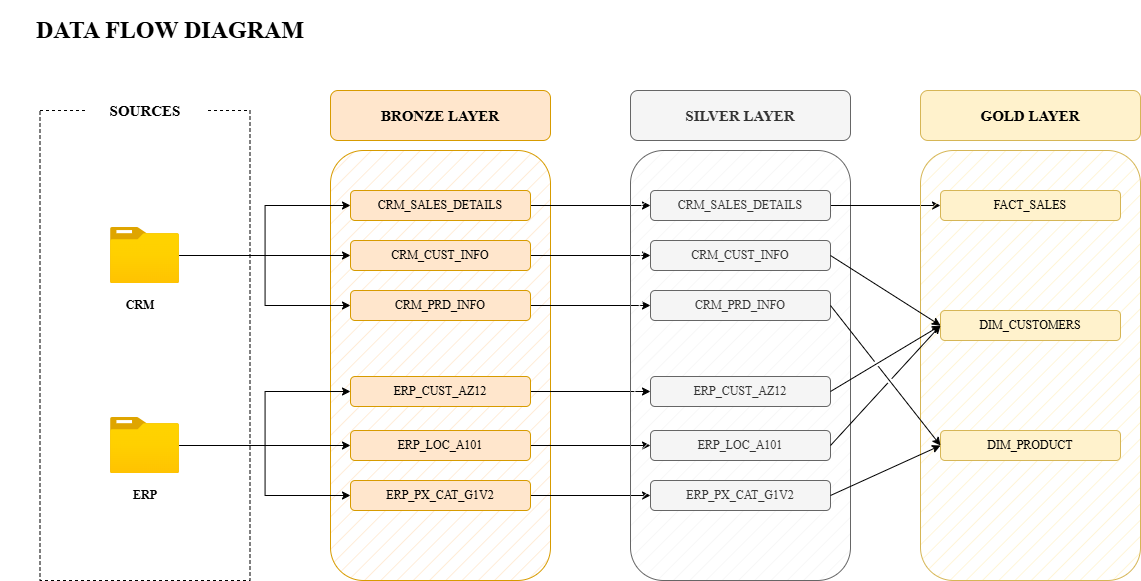

The diagram above was exported from draw.io. Its source (the exported page's mxGraphModel, read from the mxfile embedded in the PNG):
<mxGraphModel dx="1816" dy="1301" grid="1" gridSize="10" guides="1" tooltips="1" connect="1" arrows="1" fold="1" page="0" pageScale="1" pageWidth="850" pageHeight="1100" math="0" shadow="0">
  <root>
    <mxCell id="0" />
    <mxCell id="1" parent="0" />
    <mxCell id="cZMl8x84Fnole5_78au_-13" parent="1" style="rounded=1;whiteSpace=wrap;html=1;fillColor=#ffe6cc;strokeColor=#d79b00;fillStyle=hatch;fontFamily=Times New Roman;" value="" vertex="1">
      <mxGeometry height="430" width="220" x="90" y="10" as="geometry" />
    </mxCell>
    <mxCell id="cZMl8x84Fnole5_78au_-14" parent="1" style="rounded=0;whiteSpace=wrap;html=1;fillColor=none;dashed=1;fontFamily=Times New Roman;" value="" vertex="1">
      <mxGeometry height="470" width="210" x="-200.5" y="-30" as="geometry" />
    </mxCell>
    <mxCell id="cZMl8x84Fnole5_78au_-23" edge="1" parent="1" source="cZMl8x84Fnole5_78au_-1" style="edgeStyle=orthogonalEdgeStyle;rounded=0;orthogonalLoop=1;jettySize=auto;html=1;fontFamily=Times New Roman;" target="cZMl8x84Fnole5_78au_-11">
      <mxGeometry relative="1" as="geometry" />
    </mxCell>
    <mxCell id="cZMl8x84Fnole5_78au_-24" edge="1" parent="1" source="cZMl8x84Fnole5_78au_-1" style="edgeStyle=orthogonalEdgeStyle;rounded=0;orthogonalLoop=1;jettySize=auto;html=1;entryX=0;entryY=0.5;entryDx=0;entryDy=0;fontFamily=Times New Roman;" target="cZMl8x84Fnole5_78au_-10">
      <mxGeometry relative="1" as="geometry" />
    </mxCell>
    <mxCell id="cZMl8x84Fnole5_78au_-25" edge="1" parent="1" source="cZMl8x84Fnole5_78au_-1" style="edgeStyle=orthogonalEdgeStyle;rounded=0;orthogonalLoop=1;jettySize=auto;html=1;entryX=0;entryY=0.5;entryDx=0;entryDy=0;fontFamily=Times New Roman;" target="cZMl8x84Fnole5_78au_-12">
      <mxGeometry relative="1" as="geometry" />
    </mxCell>
    <mxCell id="cZMl8x84Fnole5_78au_-1" parent="1" style="image;aspect=fixed;html=1;points=[];align=center;fontSize=12;image=img/lib/azure2/general/Folder_Blank.svg;fontFamily=Times New Roman;" value="" vertex="1">
      <mxGeometry height="56.00000000000001" width="69" x="-130" y="277" as="geometry" />
    </mxCell>
    <mxCell id="cZMl8x84Fnole5_78au_-19" edge="1" parent="1" source="cZMl8x84Fnole5_78au_-2" style="edgeStyle=orthogonalEdgeStyle;rounded=0;orthogonalLoop=1;jettySize=auto;html=1;entryX=0;entryY=0.5;entryDx=0;entryDy=0;fontFamily=Times New Roman;" target="cZMl8x84Fnole5_78au_-8">
      <mxGeometry relative="1" as="geometry">
        <mxPoint x="70.00000000000011" y="110" as="targetPoint" />
      </mxGeometry>
    </mxCell>
    <mxCell id="cZMl8x84Fnole5_78au_-21" edge="1" parent="1" source="cZMl8x84Fnole5_78au_-2" style="edgeStyle=orthogonalEdgeStyle;rounded=0;orthogonalLoop=1;jettySize=auto;html=1;entryX=0;entryY=0.5;entryDx=0;entryDy=0;fontFamily=Times New Roman;" target="cZMl8x84Fnole5_78au_-7">
      <mxGeometry relative="1" as="geometry" />
    </mxCell>
    <mxCell id="cZMl8x84Fnole5_78au_-22" edge="1" parent="1" source="cZMl8x84Fnole5_78au_-2" style="edgeStyle=orthogonalEdgeStyle;rounded=0;orthogonalLoop=1;jettySize=auto;html=1;entryX=0;entryY=0.5;entryDx=0;entryDy=0;fontFamily=Times New Roman;" target="cZMl8x84Fnole5_78au_-9">
      <mxGeometry relative="1" as="geometry" />
    </mxCell>
    <mxCell id="cZMl8x84Fnole5_78au_-2" parent="1" style="image;aspect=fixed;html=1;points=[];align=center;fontSize=12;image=img/lib/azure2/general/Folder_Blank.svg;fontFamily=Times New Roman;" value="" vertex="1">
      <mxGeometry height="56.00000000000001" width="69" x="-130" y="87" as="geometry" />
    </mxCell>
    <mxCell id="cZMl8x84Fnole5_78au_-4" parent="1" style="rounded=1;whiteSpace=wrap;html=1;fillColor=#ffe6cc;strokeColor=#d79b00;fontFamily=Times New Roman;" value="&lt;b&gt;&lt;font style=&quot;font-size: 15px;&quot;&gt;BRONZE LAYER&lt;/font&gt;&lt;/b&gt;" vertex="1">
      <mxGeometry height="50" width="220" x="90" y="-50" as="geometry" />
    </mxCell>
    <mxCell id="cZMl8x84Fnole5_78au_-135" edge="1" parent="1" source="cZMl8x84Fnole5_78au_-7" style="edgeStyle=orthogonalEdgeStyle;rounded=0;orthogonalLoop=1;jettySize=auto;html=1;entryX=0;entryY=0.5;entryDx=0;entryDy=0;fontFamily=Times New Roman;" target="cZMl8x84Fnole5_78au_-129">
      <mxGeometry relative="1" as="geometry" />
    </mxCell>
    <mxCell id="cZMl8x84Fnole5_78au_-7" parent="1" style="rounded=1;whiteSpace=wrap;html=1;fillColor=#ffe6cc;strokeColor=#d79b00;fontFamily=Times New Roman;" value="CRM_SALES_DETAILS" vertex="1">
      <mxGeometry height="30" width="180" x="110" y="50" as="geometry" />
    </mxCell>
    <mxCell id="cZMl8x84Fnole5_78au_-136" edge="1" parent="1" source="cZMl8x84Fnole5_78au_-8" style="edgeStyle=orthogonalEdgeStyle;rounded=0;orthogonalLoop=1;jettySize=auto;html=1;entryX=0;entryY=0.5;entryDx=0;entryDy=0;fontFamily=Times New Roman;" target="cZMl8x84Fnole5_78au_-130">
      <mxGeometry relative="1" as="geometry" />
    </mxCell>
    <mxCell id="cZMl8x84Fnole5_78au_-8" parent="1" style="rounded=1;whiteSpace=wrap;html=1;fillColor=#ffe6cc;strokeColor=#d79b00;fontFamily=Times New Roman;" value="CRM_CUST_INFO" vertex="1">
      <mxGeometry height="30" width="180" x="110" y="100" as="geometry" />
    </mxCell>
    <mxCell id="cZMl8x84Fnole5_78au_-137" edge="1" parent="1" source="cZMl8x84Fnole5_78au_-9" style="edgeStyle=orthogonalEdgeStyle;rounded=0;orthogonalLoop=1;jettySize=auto;html=1;entryX=0;entryY=0.5;entryDx=0;entryDy=0;fontFamily=Times New Roman;" target="cZMl8x84Fnole5_78au_-131">
      <mxGeometry relative="1" as="geometry" />
    </mxCell>
    <mxCell id="cZMl8x84Fnole5_78au_-9" parent="1" style="rounded=1;whiteSpace=wrap;html=1;fillColor=#ffe6cc;strokeColor=#d79b00;fontFamily=Times New Roman;" value="CRM_PRD_INFO" vertex="1">
      <mxGeometry height="30" width="180" x="110" y="150" as="geometry" />
    </mxCell>
    <mxCell id="cZMl8x84Fnole5_78au_-138" edge="1" parent="1" source="cZMl8x84Fnole5_78au_-10" style="edgeStyle=orthogonalEdgeStyle;rounded=0;orthogonalLoop=1;jettySize=auto;html=1;entryX=0;entryY=0.5;entryDx=0;entryDy=0;fontFamily=Times New Roman;" target="cZMl8x84Fnole5_78au_-132">
      <mxGeometry relative="1" as="geometry" />
    </mxCell>
    <mxCell id="cZMl8x84Fnole5_78au_-10" parent="1" style="rounded=1;whiteSpace=wrap;html=1;fillColor=#ffe6cc;strokeColor=#d79b00;fontFamily=Times New Roman;" value="ERP_CUST_AZ12" vertex="1">
      <mxGeometry height="30" width="180" x="110" y="236" as="geometry" />
    </mxCell>
    <mxCell id="cZMl8x84Fnole5_78au_-139" edge="1" parent="1" source="cZMl8x84Fnole5_78au_-11" style="edgeStyle=orthogonalEdgeStyle;rounded=0;orthogonalLoop=1;jettySize=auto;html=1;entryX=0;entryY=0.5;entryDx=0;entryDy=0;fontFamily=Times New Roman;" target="cZMl8x84Fnole5_78au_-133">
      <mxGeometry relative="1" as="geometry" />
    </mxCell>
    <mxCell id="cZMl8x84Fnole5_78au_-11" parent="1" style="rounded=1;whiteSpace=wrap;html=1;fillColor=#ffe6cc;strokeColor=#d79b00;fontFamily=Times New Roman;" value="ERP_LOC_A101" vertex="1">
      <mxGeometry height="30" width="180" x="110" y="290" as="geometry" />
    </mxCell>
    <mxCell id="cZMl8x84Fnole5_78au_-140" edge="1" parent="1" source="cZMl8x84Fnole5_78au_-12" style="edgeStyle=orthogonalEdgeStyle;rounded=0;orthogonalLoop=1;jettySize=auto;html=1;fontFamily=Times New Roman;" target="cZMl8x84Fnole5_78au_-134">
      <mxGeometry relative="1" as="geometry" />
    </mxCell>
    <mxCell id="cZMl8x84Fnole5_78au_-12" parent="1" style="rounded=1;whiteSpace=wrap;html=1;fillColor=#ffe6cc;strokeColor=#d79b00;fontFamily=Times New Roman;" value="ERP_PX_CAT_G1V2" vertex="1">
      <mxGeometry height="30" width="180" x="110" y="340" as="geometry" />
    </mxCell>
    <mxCell id="cZMl8x84Fnole5_78au_-3" parent="1" style="rounded=1;whiteSpace=wrap;html=1;strokeColor=none;fontFamily=Times New Roman;" value="&lt;b&gt;&lt;font style=&quot;font-size: 15px;&quot;&gt;SOURCES&lt;/font&gt;&lt;/b&gt;" vertex="1">
      <mxGeometry height="60" width="120" x="-155.5" y="-60" as="geometry" />
    </mxCell>
    <mxCell id="cZMl8x84Fnole5_78au_-26" parent="1" style="text;html=1;whiteSpace=wrap;strokeColor=none;fillColor=none;align=center;verticalAlign=middle;rounded=0;fontFamily=Times New Roman;" value="&lt;b&gt;CRM&lt;/b&gt;" vertex="1">
      <mxGeometry height="30" width="60" x="-130" y="150" as="geometry" />
    </mxCell>
    <mxCell id="cZMl8x84Fnole5_78au_-126" parent="1" style="text;html=1;whiteSpace=wrap;strokeColor=none;fillColor=none;align=center;verticalAlign=middle;rounded=0;fontFamily=Times New Roman;" value="&lt;b&gt;ERP&lt;/b&gt;" vertex="1">
      <mxGeometry height="30" width="60" x="-125.5" y="340" as="geometry" />
    </mxCell>
    <mxCell id="cZMl8x84Fnole5_78au_-127" parent="1" style="rounded=1;whiteSpace=wrap;html=1;fillColor=#f5f5f5;strokeColor=#666666;fillStyle=hatch;fontColor=#333333;fontFamily=Times New Roman;" value="" vertex="1">
      <mxGeometry height="430" width="220" x="390" y="10" as="geometry" />
    </mxCell>
    <mxCell id="cZMl8x84Fnole5_78au_-128" parent="1" style="rounded=1;whiteSpace=wrap;html=1;fillColor=#f5f5f5;strokeColor=#666666;fontColor=#333333;fontFamily=Times New Roman;" value="&lt;b&gt;&lt;font style=&quot;font-size: 15px;&quot;&gt;SILVER LAYER&lt;/font&gt;&lt;/b&gt;" vertex="1">
      <mxGeometry height="50" width="220" x="390" y="-50" as="geometry" />
    </mxCell>
    <mxCell id="cZMl8x84Fnole5_78au_-149" edge="1" parent="1" source="cZMl8x84Fnole5_78au_-129" style="edgeStyle=orthogonalEdgeStyle;rounded=0;orthogonalLoop=1;jettySize=auto;html=1;exitX=1;exitY=0.5;exitDx=0;exitDy=0;entryX=0;entryY=0.5;entryDx=0;entryDy=0;fontFamily=Times New Roman;" target="cZMl8x84Fnole5_78au_-143">
      <mxGeometry relative="1" as="geometry" />
    </mxCell>
    <mxCell id="cZMl8x84Fnole5_78au_-129" parent="1" style="rounded=1;whiteSpace=wrap;html=1;fillColor=#f5f5f5;strokeColor=#666666;fontColor=#333333;fontFamily=Times New Roman;" value="CRM_SALES_DETAILS" vertex="1">
      <mxGeometry height="30" width="180" x="410" y="50" as="geometry" />
    </mxCell>
    <mxCell id="cZMl8x84Fnole5_78au_-130" parent="1" style="rounded=1;whiteSpace=wrap;html=1;fillColor=#f5f5f5;strokeColor=#666666;fontColor=#333333;fontFamily=Times New Roman;" value="CRM_CUST_INFO" vertex="1">
      <mxGeometry height="30" width="180" x="410" y="100" as="geometry" />
    </mxCell>
    <mxCell id="cZMl8x84Fnole5_78au_-131" parent="1" style="rounded=1;whiteSpace=wrap;html=1;fillColor=#f5f5f5;strokeColor=#666666;fontColor=#333333;fontFamily=Times New Roman;" value="CRM_PRD_INFO" vertex="1">
      <mxGeometry height="30" width="180" x="410" y="150" as="geometry" />
    </mxCell>
    <mxCell id="cZMl8x84Fnole5_78au_-132" parent="1" style="rounded=1;whiteSpace=wrap;html=1;fillColor=#f5f5f5;strokeColor=#666666;fontColor=#333333;fontFamily=Times New Roman;" value="ERP_CUST_AZ12" vertex="1">
      <mxGeometry height="30" width="180" x="410" y="236" as="geometry" />
    </mxCell>
    <mxCell id="cZMl8x84Fnole5_78au_-133" parent="1" style="rounded=1;whiteSpace=wrap;html=1;fillColor=#f5f5f5;strokeColor=#666666;fontColor=#333333;fontFamily=Times New Roman;" value="ERP_LOC_A101" vertex="1">
      <mxGeometry height="30" width="180" x="410" y="290" as="geometry" />
    </mxCell>
    <mxCell id="cZMl8x84Fnole5_78au_-134" parent="1" style="rounded=1;whiteSpace=wrap;html=1;fillColor=#f5f5f5;strokeColor=#666666;fontColor=#333333;fontFamily=Times New Roman;" value="ERP_PX_CAT_G1V2" vertex="1">
      <mxGeometry height="30" width="180" x="410" y="340" as="geometry" />
    </mxCell>
    <mxCell id="cZMl8x84Fnole5_78au_-141" parent="1" style="rounded=1;whiteSpace=wrap;html=1;fillColor=#fff2cc;strokeColor=#d6b656;fillStyle=hatch;fontFamily=Times New Roman;" value="" vertex="1">
      <mxGeometry height="430" width="220" x="680" y="10" as="geometry" />
    </mxCell>
    <mxCell id="cZMl8x84Fnole5_78au_-142" parent="1" style="rounded=1;whiteSpace=wrap;html=1;fillColor=#fff2cc;strokeColor=#d6b656;fontFamily=Times New Roman;" value="&lt;b&gt;&lt;font style=&quot;font-size: 15px;&quot;&gt;GOLD LAYER&lt;/font&gt;&lt;/b&gt;" vertex="1">
      <mxGeometry height="50" width="220" x="680" y="-50" as="geometry" />
    </mxCell>
    <mxCell id="cZMl8x84Fnole5_78au_-143" parent="1" style="rounded=1;whiteSpace=wrap;html=1;fillColor=#fff2cc;strokeColor=#d6b656;fontFamily=Times New Roman;" value="FACT_SALES" vertex="1">
      <mxGeometry height="30" width="180" x="700" y="50" as="geometry" />
    </mxCell>
    <mxCell id="cZMl8x84Fnole5_78au_-144" parent="1" style="rounded=1;whiteSpace=wrap;html=1;fillColor=#fff2cc;strokeColor=#d6b656;fontFamily=Times New Roman;" value="DIM_CUSTOMERS" vertex="1">
      <mxGeometry height="30" width="180" x="700" y="170" as="geometry" />
    </mxCell>
    <mxCell id="cZMl8x84Fnole5_78au_-145" parent="1" style="rounded=1;whiteSpace=wrap;html=1;fillColor=#fff2cc;strokeColor=#d6b656;fontFamily=Times New Roman;" value="DIM_PRODUCT" vertex="1">
      <mxGeometry height="30" width="180" x="700" y="290" as="geometry" />
    </mxCell>
    <mxCell id="cZMl8x84Fnole5_78au_-152" edge="1" parent="1" source="cZMl8x84Fnole5_78au_-130" style="endArrow=classic;html=1;rounded=0;exitX=1;exitY=0.5;exitDx=0;exitDy=0;entryX=0;entryY=0.5;entryDx=0;entryDy=0;jumpStyle=gap;fontFamily=Times New Roman;" target="cZMl8x84Fnole5_78au_-144" value="">
      <mxGeometry height="50" relative="1" width="50" as="geometry">
        <mxPoint x="630" y="150" as="sourcePoint" />
        <mxPoint x="680" y="100" as="targetPoint" />
      </mxGeometry>
    </mxCell>
    <mxCell id="cZMl8x84Fnole5_78au_-153" edge="1" parent="1" source="cZMl8x84Fnole5_78au_-132" style="endArrow=classic;html=1;rounded=0;exitX=1;exitY=0.5;exitDx=0;exitDy=0;entryX=0;entryY=0.5;entryDx=0;entryDy=0;jumpStyle=gap;fontFamily=Times New Roman;" target="cZMl8x84Fnole5_78au_-144" value="">
      <mxGeometry height="50" relative="1" width="50" as="geometry">
        <mxPoint x="630" y="320" as="sourcePoint" />
        <mxPoint x="740" y="390" as="targetPoint" />
      </mxGeometry>
    </mxCell>
    <mxCell id="cZMl8x84Fnole5_78au_-154" edge="1" parent="1" source="cZMl8x84Fnole5_78au_-131" style="endArrow=classic;html=1;rounded=0;exitX=1;exitY=0.5;exitDx=0;exitDy=0;entryX=0;entryY=0.5;entryDx=0;entryDy=0;jumpStyle=gap;fontFamily=Times New Roman;" target="cZMl8x84Fnole5_78au_-145" value="">
      <mxGeometry height="50" relative="1" width="50" as="geometry">
        <mxPoint x="610" y="180" as="sourcePoint" />
        <mxPoint x="720" y="250" as="targetPoint" />
      </mxGeometry>
    </mxCell>
    <mxCell id="cZMl8x84Fnole5_78au_-155" edge="1" parent="1" source="cZMl8x84Fnole5_78au_-133" style="endArrow=classic;html=1;rounded=0;exitX=1;exitY=0.5;exitDx=0;exitDy=0;entryX=0;entryY=0.5;entryDx=0;entryDy=0;jumpStyle=gap;fontFamily=Times New Roman;" target="cZMl8x84Fnole5_78au_-144" value="">
      <mxGeometry height="50" relative="1" width="50" as="geometry">
        <mxPoint x="600" y="261" as="sourcePoint" />
        <mxPoint x="700" y="180" as="targetPoint" />
      </mxGeometry>
    </mxCell>
    <mxCell id="cZMl8x84Fnole5_78au_-156" edge="1" parent="1" source="cZMl8x84Fnole5_78au_-134" style="endArrow=classic;html=1;rounded=0;exitX=1;exitY=0.5;exitDx=0;exitDy=0;entryX=0;entryY=0.5;entryDx=0;entryDy=0;jumpStyle=gap;fontFamily=Times New Roman;" target="cZMl8x84Fnole5_78au_-145" value="">
      <mxGeometry height="50" relative="1" width="50" as="geometry">
        <mxPoint x="630" y="302" as="sourcePoint" />
        <mxPoint x="740" y="236" as="targetPoint" />
      </mxGeometry>
    </mxCell>
    <mxCell id="cZMl8x84Fnole5_78au_-159" parent="1" style="text;html=1;whiteSpace=wrap;strokeColor=none;fillColor=none;align=center;verticalAlign=middle;rounded=0;fontStyle=1" value="&lt;font face=&quot;Times New Roman&quot; style=&quot;font-size: 24px;&quot;&gt;DATA FLOW DIAGRAM&lt;/font&gt;" vertex="1">
      <mxGeometry height="60" width="340" x="-240" y="-140" as="geometry" />
    </mxCell>
  </root>
</mxGraphModel>